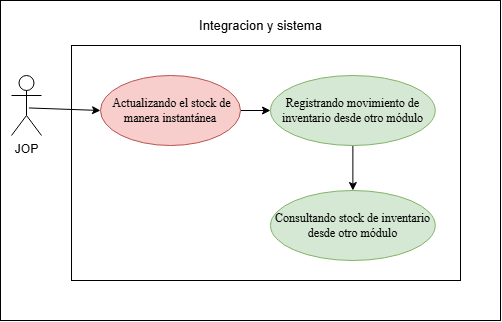

The diagram above was exported from draw.io. Its source (the exported page's mxGraphModel, read from the mxfile embedded in the PNG):
<mxGraphModel dx="1645" dy="823" grid="1" gridSize="10" guides="1" tooltips="1" connect="1" arrows="1" fold="1" page="1" pageScale="1" pageWidth="827" pageHeight="1169" math="0" shadow="0">
  <root>
    <mxCell id="0" />
    <mxCell id="1" parent="0" />
    <mxCell id="32H0DEgUNfhWJEcKCqJm-3" parent="1" style="rounded=0;whiteSpace=wrap;html=1;" value="" vertex="1">
      <mxGeometry height="320" width="500" x="80" y="440" as="geometry" />
    </mxCell>
    <mxCell id="32H0DEgUNfhWJEcKCqJm-4" parent="1" style="rounded=0;whiteSpace=wrap;html=1;" value="" vertex="1">
      <mxGeometry height="235" width="388.99" x="151.01" y="485" as="geometry" />
    </mxCell>
    <mxCell id="32H0DEgUNfhWJEcKCqJm-5" edge="1" parent="1" source="32H0DEgUNfhWJEcKCqJm-6" style="rounded=0;orthogonalLoop=1;jettySize=auto;html=1;entryX=0;entryY=0.5;entryDx=0;entryDy=0;exitX=0.581;exitY=0.541;exitDx=0;exitDy=0;exitPerimeter=0;" target="32H0DEgUNfhWJEcKCqJm-10">
      <mxGeometry relative="1" as="geometry">
        <Array as="points" />
        <mxPoint x="-104" y="979" as="sourcePoint" />
        <mxPoint x="230" y="550" as="targetPoint" />
      </mxGeometry>
    </mxCell>
    <mxCell id="32H0DEgUNfhWJEcKCqJm-6" parent="1" style="shape=umlActor;verticalLabelPosition=bottom;verticalAlign=top;html=1;" value="JOP&lt;div&gt;&lt;br&gt;&lt;/div&gt;" vertex="1">
      <mxGeometry height="60" width="30" x="91" y="515" as="geometry" />
    </mxCell>
    <mxCell id="32H0DEgUNfhWJEcKCqJm-9" parent="1" style="text;html=1;whiteSpace=wrap;strokeColor=none;fillColor=none;align=center;verticalAlign=middle;rounded=0;" value="&lt;font style=&quot;font-size: 13px;&quot;&gt;Integracion y sistema&lt;/font&gt;" vertex="1">
      <mxGeometry height="30" width="164.75" x="257.63" y="450" as="geometry" />
    </mxCell>
    <mxCell id="UoUl3bkx36Ip0skNcTYO-2" edge="1" parent="1" source="32H0DEgUNfhWJEcKCqJm-10" style="edgeStyle=orthogonalEdgeStyle;rounded=0;orthogonalLoop=1;jettySize=auto;html=1;" target="UoUl3bkx36Ip0skNcTYO-1" value="">
      <mxGeometry relative="1" as="geometry" />
    </mxCell>
    <mxCell id="32H0DEgUNfhWJEcKCqJm-10" parent="1" style="ellipse;whiteSpace=wrap;html=1;fillColor=#f8cecc;strokeColor=#b85450;" value="&lt;span style=&quot;font-family: &amp;quot;Times New Roman&amp;quot;, serif; white-space: pre-wrap; color: rgb(0, 0, 0);&quot;&gt; Actualizando el stock de manera instantánea&lt;/span&gt;" vertex="1">
      <mxGeometry height="70" width="140" x="180" y="515" as="geometry" />
    </mxCell>
    <mxCell id="32H0DEgUNfhWJEcKCqJm-11" edge="1" parent="1" source="32H0DEgUNfhWJEcKCqJm-9" style="edgeStyle=orthogonalEdgeStyle;rounded=0;orthogonalLoop=1;jettySize=auto;html=1;innerLoopWaypoints=1;exitX=0.5;exitY=1;exitDx=0;exitDy=0;" target="32H0DEgUNfhWJEcKCqJm-9">
      <mxGeometry relative="1" as="geometry" />
    </mxCell>
    <mxCell id="7pP6qNcPdpMGyq_9hjuZ-4" edge="1" parent="1" source="UoUl3bkx36Ip0skNcTYO-1" style="edgeStyle=orthogonalEdgeStyle;rounded=0;orthogonalLoop=1;jettySize=auto;html=1;" target="7pP6qNcPdpMGyq_9hjuZ-3" value="">
      <mxGeometry relative="1" as="geometry" />
    </mxCell>
    <mxCell id="UoUl3bkx36Ip0skNcTYO-1" parent="1" style="ellipse;whiteSpace=wrap;html=1;fillColor=#d5e8d4;strokeColor=#82b366;" value="&lt;span style=&quot;font-family: &amp;quot;Times New Roman&amp;quot;, serif; white-space: pre-wrap; color: rgb(0, 0, 0);&quot;&gt;Registrando movimiento de inventario desde otro módulo&lt;/span&gt;" vertex="1">
      <mxGeometry height="70" width="164.75" x="350" y="515" as="geometry" />
    </mxCell>
    <mxCell id="7pP6qNcPdpMGyq_9hjuZ-3" parent="1" style="ellipse;whiteSpace=wrap;html=1;fillColor=#d5e8d4;strokeColor=#82b366;" value="&lt;div&gt;&lt;font face=&quot;Times New Roman, serif&quot;&gt;&lt;span style=&quot;white-space-collapse: preserve;&quot;&gt;Consultando stock de inventario desde otro módulo&lt;/span&gt;&lt;/font&gt;&lt;/div&gt;" vertex="1">
      <mxGeometry height="70" width="164.75" x="350" y="630" as="geometry" />
    </mxCell>
  </root>
</mxGraphModel>